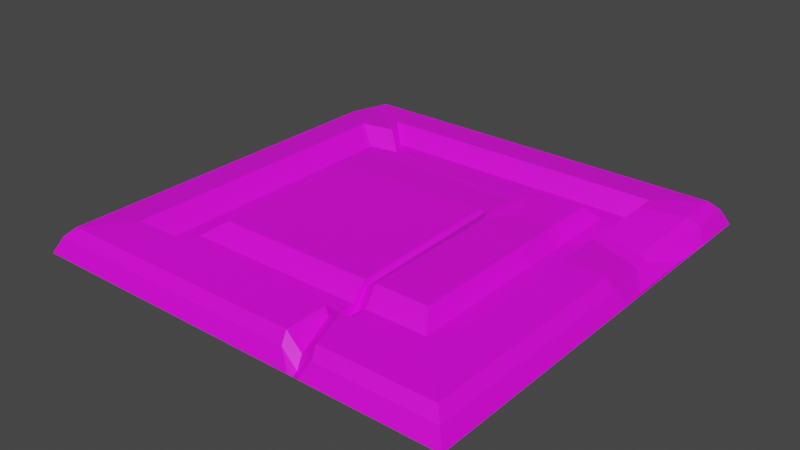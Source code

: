# Source: animatefloor.blend  (saved by Blender 2.82.7; exported with 4.5.12 LTS)
import bpy
from mathutils import Matrix  # noqa: F401  (used for matrix-valued properties, if any)

bpy.ops.wm.read_factory_settings(use_empty=True)
scene = bpy.context.scene
scene.name = 'Scene'

# ---- collections
col_collection = bpy.data.collections.new('Collection'); scene.collection.children.link(col_collection)

# ---- images (referenced by path relative to the original .blend; pixels are not part of the script)
import os
ASSET_DIR = os.environ.get("B2B_ASSET_DIR", "")  # directory of the original .blend (textures are referenced by path, not embedded)
HERE = os.path.dirname(os.path.abspath(__file__))  # packed textures are extracted next to this script under _unpacked/

def load_image(name, relpath, width, height, colorspace="sRGB"):
    """Load a texture the original file referenced (path relative to the .blend, or extracted next to this script)."""
    p = next((c for c in (os.path.join(HERE, relpath), os.path.join(ASSET_DIR, relpath)) if relpath and os.path.exists(c)), "")
    if p:
        img = bpy.data.images.load(p, check_existing=True)
        img.name = name
    else:  # same state as the original file: an image datablock whose file is absent (Cycles renders it pink)
        img = bpy.data.images.new(name, width, height)
        img.source = "FILE"
        img.filepath = "//" + (relpath or name)
    img.colorspace_settings.name = colorspace
    return img
img_texcture_png = load_image('texcture.png', 'texcture.png', 1024, 1024, 'sRGB')

# ---- materials (node trees are filled in below, after node groups)
mat_material_001 = bpy.data.materials.new('Material.001')
mat_material_001.use_transparent_shadow = False

# ---- material node trees
mat_material_001.use_nodes = True; mat_material_001.node_tree.nodes.clear()
_N = mat_material_001.node_tree.nodes; _L = mat_material_001.node_tree.links
n0 = _N.new('ShaderNodeOutputMaterial'); n0.name = 'Material Output'; n0.location = (300, 300)
n1 = _N.new('ShaderNodeBsdfPrincipled'); n1.name = 'Principled BSDF'; n1.location = (10, 300)
n1.distribution = 'GGX'
n1.subsurface_method = 'BURLEY'
n1.inputs[3].default_value = 1.45
n1.inputs[27].default_value = (0.0, 0.0, 0.0, 1.0)
n1.inputs[28].default_value = 1.0
n2 = _N.new('ShaderNodeTexImage'); n2.name = 'Image Texture'; n2.location = (-280, 275)
n2.image = img_texcture_png
_L.new(n1.outputs[0], n0.inputs[0])
_L.new(n2.outputs[0], n1.inputs[0])
n0.is_active_output = True

# ---- world
world_world = bpy.data.worlds.new('World'); scene.world = world_world
world_world.use_nodes = True; world_world.node_tree.nodes.clear()
_N = world_world.node_tree.nodes; _L = world_world.node_tree.links
n0 = _N.new('ShaderNodeOutputWorld'); n0.name = 'World Output'; n0.location = (300, 300)
n1 = _N.new('ShaderNodeBackground'); n1.name = 'Background'; n1.location = (10, 300)
n1.inputs[0].default_value = (0.05088, 0.05088, 0.05088, 1.0)
_L.new(n1.outputs[0], n0.inputs[0])
n0.is_active_output = True
world_world.color = (0.05088, 0.05088, 0.05088)
world_world.use_sun_shadow = False
world_world.sun_shadow_jitter_overblur = 0.0

# ---- meshes
me_floor_tle_cube_001 = bpy.data.meshes.new('floor_tle_Cube.001')
me_floor_tle_cube_001.from_pydata([(0.111, 0.05625, -0.7243), (0.2913, 0.03903, -0.9046), (0.2913, 0.03903, 0.9431), (-0.2253, 0.03903, 0.9431), (-0.2105, -0.00239, 0.9842), (0.3324, -0.00239, 0.9842), (0.3324, -0.002389, -0.9457), (0.3707, -0.06999, -0.735), (0.3675, -0.07384, -0.9808), (0.3324, -0.002389, -0.749), (-0.246, -0.07384, 1.019), (0.3675, -0.07384, 1.019), (0.111, 0.05646, -0.6343), (0.09703, 0.04207, -0.36), (0.2564, -0.01505, -0.3966), (0.2913, 0.03903, -0.7163), (0.3688, -0.0729, -0.1073), (0.3324, -0.002389, -0.07026), (-0.281, -0.07235, 0.9842), (-0.2682, -0.07384, 1.019), (-0.2781, 0.05663, 0.7628), (-0.3387, 0.01941, 0.7627), (-0.296, -0.03093, 0.9431), (0.111, 0.0563, 0.7628), (0.04941, -0.01631, -0.6481), (0.04941, -0.01612, -0.5678), (0.03693, -0.02896, -0.3232), (0.2892, -0.0482, -0.4115), (0.3542, -0.07993, -0.5658), (0.111, 0.05693, -0.05551), (0.09702, 0.04259, -0.2854), (0.03692, -0.02849, -0.2567), (0.04938, -0.0157, -0.05177), (0.04941, -0.01627, 0.6778), (0.2564, -0.01505, -0.3157), (-0.2975, -0.01597, 0.6778), (0.3524, -0.08026, -0.2394), (-0.3516, -0.04916, 0.6777), (0.2892, -0.0482, -0.327), (0.2913, 0.03903, -0.06646), (-0.02358, -0.01636, 0.6048), (-0.02365, -0.01507, -0.0507), (-0.07683, 0.05119, -0.04633), (-0.07677, 0.05006, 0.5276), (-0.3568, -0.04871, 0.6045), (-0.304, -0.01561, 0.6048), (-0.3223, 0.05072, 0.5276), (-0.3685, 0.02173, 0.5273), (-0.02358, -0.01597, -0.5695), (-0.02357, -0.01632, -0.5751), (-0.07676, 0.05009, -0.5054), (-0.07677, 0.0504, -0.5005), (-0.03606, -0.02884, -0.3248), (-0.08769, 0.03913, -0.2863), (-0.03609, -0.02782, -0.2557), (-0.08772, 0.04003, -0.2258), (-0.3604, 0.0497, -0.2108), (-0.3139, 0.04999, -0.4545), (-0.3604, 0.04988, -0.3781), (-0.3287, 0.04975, -0.16), (-0.2592, 0.0387, -0.3013), (-0.2605, 0.03868, -0.2747)], [], [(2, 3, 4, 5), (7, 8, 6, 9), (10, 11, 5, 4), (12, 13, 14, 15), (11, 16, 17, 5), (10, 4, 18, 19), (20, 21, 22, 3), (23, 20, 3, 2), (12, 0, 24, 25), (22, 18, 4, 3), (13, 12, 25, 26), (7, 9, 27, 28), (29, 30, 31, 32), (23, 29, 32, 33), (1, 15, 9, 6), (13, 30, 34, 14), (20, 23, 33, 35), (30, 13, 26, 31), (16, 7, 28, 36), (14, 34, 38, 27), (36, 28, 27, 38), (30, 29, 39, 34), (9, 15, 14, 27), (23, 2, 39, 29), (0, 12, 15, 1), (21, 20, 35, 37), (39, 17, 38, 34), (17, 16, 36, 38), (40, 41, 42, 43), (44, 45, 46, 47), (48, 49, 50, 51), (52, 48, 51, 53), (41, 54, 55, 42), (45, 40, 43, 46), (54, 52, 53, 55), (40, 33, 32, 41), (45, 44, 37, 35), (40, 45, 35, 33), (48, 52, 26, 25), (49, 48, 25, 24), (52, 54, 31, 26), (54, 41, 32, 31), (2, 5, 17, 39), (46, 59, 56, 47), (43, 42, 59, 46), (59, 57, 58, 56), (51, 57, 60, 53), (61, 55, 53, 60), (57, 59, 61, 60), (59, 42, 55, 61)])
me_floor_tle_cube_001.polygons.foreach_set('use_smooth', [True] * 50)
_k = set([(0, 1), (0, 12), (0, 24), (1, 6), (1, 15), (2, 3), (2, 5), (2, 23), (2, 39), (3, 4), (3, 20), (3, 22), (4, 5), (4, 10), (4, 18), (5, 11), (5, 17), (6, 8), (6, 9), (7, 9), (7, 28), (9, 15), (9, 27), (12, 13), (12, 15), (13, 14), (13, 30), (14, 15), (14, 27), (14, 34), (16, 17), (16, 36), (17, 38), (17, 39), (18, 19), (18, 22), (20, 21), (20, 23), (20, 35), (21, 22), (21, 37), (23, 29), (23, 33), (24, 25), (25, 26), (25, 48), (26, 31), (26, 52), (27, 28), (27, 38), (28, 36), (29, 30), (29, 39), (30, 34), (31, 32), (31, 54), (32, 33), (32, 41), (33, 35), (34, 38), (34, 39), (35, 37), (35, 45), (36, 38), (37, 44), (40, 41), (40, 43), (40, 45), (41, 42), (41, 54), (42, 43), (42, 55), (42, 59), (43, 46), (44, 45), (44, 47), (45, 46), (46, 47), (46, 59), (47, 56), (48, 49), (48, 51), (48, 52), (49, 50), (50, 51), (51, 53), (51, 57), (52, 53), (52, 54), (53, 55), (53, 60), (54, 55), (55, 61), (56, 58), (56, 59), (57, 59), (57, 60), (59, 61), (60, 61)])
me_floor_tle_cube_001.attributes.new('sharp_edge', 'BOOLEAN', 'EDGE').data.foreach_set('value', [ (min(e.vertices), max(e.vertices)) in _k for e in me_floor_tle_cube_001.edges])
_uv = me_floor_tle_cube_001.uv_layers.new(name='UVMap')
_uv.uv.foreach_set('vector', [0.8942, 0.158, 0.8177, 0.152, 0.8195, 0.1427, 0.9022, 0.15, 0.9299, 0.4235, 0.9235, 0.4665, 0.9126, 0.4557, 0.9161, 0.4256, 0.8112, 0.1288, 0.9138, 0.1381, 0.9022, 0.15, 0.8195, 0.1427, 0.8781, 0.405, 0.8781, 0.3599, 0.9068, 0.3663, 0.9067, 0.4202, 0.9138, 0.1381, 0.9299, 0.3173, 0.9167, 0.3104, 0.9022, 0.15, 0.8112, 0.1288, 0.8195, 0.1427, 0.8044, 0.135, 0.8066, 0.1286, 0.8069, 0.1791, 0.7945, 0.1799, 0.8019, 0.1454, 0.8177, 0.152, 0.8682, 0.1844, 0.8069, 0.1791, 0.8177, 0.152, 0.8942, 0.158, 0.8781, 0.405, 0.8766, 0.4204, 0.8631, 0.4056, 0.8636, 0.3933, 0.8019, 0.1454, 0.8044, 0.135, 0.8195, 0.1427, 0.8177, 0.152, 0.8781, 0.3599, 0.8781, 0.405, 0.8636, 0.3933, 0.863, 0.3538, 0.9299, 0.4235, 0.9161, 0.4256, 0.9148, 0.3687, 0.9268, 0.3941, 0.8788, 0.3099, 0.8782, 0.3475, 0.8629, 0.3432, 0.8634, 0.3103, 0.8682, 0.1844, 0.8788, 0.3099, 0.8634, 0.3103, 0.8552, 0.2005, 0.9049, 0.4479, 0.9067, 0.4202, 0.9161, 0.4256, 0.9126, 0.4557, 0.8781, 0.3599, 0.8782, 0.3475, 0.907, 0.3524, 0.9068, 0.3663, 0.8069, 0.1791, 0.8682, 0.1844, 0.8552, 0.2005, 0.8025, 0.1973, 0.8782, 0.3475, 0.8781, 0.3599, 0.863, 0.3538, 0.8629, 0.3432, 0.9299, 0.3173, 0.9299, 0.4235, 0.9268, 0.3941, 0.9268, 0.3399, 0.9068, 0.3663, 0.907, 0.3524, 0.9148, 0.3545, 0.9148, 0.3687, 0.9268, 0.3399, 0.9268, 0.3941, 0.9148, 0.3687, 0.9148, 0.3545, 0.8782, 0.3475, 0.8788, 0.3099, 0.9072, 0.3099, 0.907, 0.3524, 0.9161, 0.4256, 0.9067, 0.4202, 0.9068, 0.3663, 0.9148, 0.3687, 0.8682, 0.1844, 0.8942, 0.158, 0.9072, 0.3099, 0.8788, 0.3099, 0.8766, 0.4204, 0.8781, 0.405, 0.9067, 0.4202, 0.9049, 0.4479, 0.7945, 0.1799, 0.8069, 0.1791, 0.8025, 0.1973, 0.7947, 0.1987, 0.9072, 0.3099, 0.9167, 0.3104, 0.9148, 0.3545, 0.907, 0.3524, 0.9167, 0.3104, 0.9299, 0.3173, 0.9268, 0.3399, 0.9148, 0.3545, 0.8451, 0.2108, 0.8522, 0.3107, 0.8385, 0.31, 0.8341, 0.2246, 0.7936, 0.2064, 0.8017, 0.2081, 0.7988, 0.2239, 0.7901, 0.2222, 0.8514, 0.3934, 0.8514, 0.3943, 0.8388, 0.3818, 0.8388, 0.381, 0.8516, 0.3541, 0.8514, 0.3934, 0.8388, 0.381, 0.838, 0.3483, 0.8522, 0.3107, 0.8514, 0.3434, 0.8379, 0.3385, 0.8385, 0.31, 0.8017, 0.2081, 0.8451, 0.2108, 0.8341, 0.2246, 0.7988, 0.2239, 0.8514, 0.3434, 0.8516, 0.3541, 0.838, 0.3483, 0.8379, 0.3385, 0.8451, 0.2108, 0.8552, 0.2005, 0.8634, 0.3103, 0.8522, 0.3107, 0.8017, 0.2081, 0.7936, 0.2064, 0.7947, 0.1987, 0.8025, 0.1973, 0.8451, 0.2108, 0.8017, 0.2081, 0.8025, 0.1973, 0.8552, 0.2005, 0.8514, 0.3934, 0.8516, 0.3541, 0.863, 0.3538, 0.8636, 0.3933, 0.8514, 0.3943, 0.8514, 0.3934, 0.8636, 0.3933, 0.8631, 0.4056, 0.8516, 0.3541, 0.8514, 0.3434, 0.8629, 0.3432, 0.863, 0.3538, 0.8514, 0.3434, 0.8522, 0.3107, 0.8634, 0.3103, 0.8629, 0.3432, 0.8942, 0.158, 0.9022, 0.15, 0.9167, 0.3104, 0.9072, 0.3099, 0.7988, 0.2239, 0.7987, 0.3292, 0.7943, 0.3368, 0.7901, 0.2222, 0.8341, 0.2246, 0.8385, 0.31, 0.7987, 0.3292, 0.7988, 0.2239, 0.7987, 0.3292, 0.8028, 0.3754, 0.7951, 0.3636, 0.7943, 0.3368, 0.8388, 0.381, 0.8028, 0.3754, 0.8106, 0.3512, 0.838, 0.3483, 0.8103, 0.347, 0.8379, 0.3385, 0.838, 0.3483, 0.8106, 0.3512, 0.8028, 0.3754, 0.7987, 0.3292, 0.8103, 0.347, 0.8106, 0.3512, 0.7987, 0.3292, 0.8385, 0.31, 0.8379, 0.3385, 0.8103, 0.347])
me_floor_tle_cube_001.materials.append(mat_material_001)
me_floor_tle_cube_001.use_remesh_fix_poles = True
me_floor_tle_cube_001.use_remesh_preserve_attributes = False
me_floor_tle_cube_001.use_mirror_vertex_groups = False
me_floor_tle_cube_001.update()
me_floor_tle_cube_001.normals_split_custom_set([tuple(v) for v in zip(*[iter([0.0, 0.7039, 0.7103, 0.0, 0.7039, 0.7103, 0.0, 0.7039, 0.7103, 0.0, 0.7039, 0.7103, 0.8838, 0.4677, -0.01046, 0.8838, 0.4677, -0.01046, 0.8838, 0.4677, -0.01046, 0.8838, 0.4677, -0.01046, 0.0, 0.4406, 0.8977, 0.0, 0.4406, 0.8977, 0.0, 0.4406, 0.8977, 0.0, 0.4406, 0.8977, 0.2561, 0.9577, 0.1315, 0.2561, 0.9577, 0.1315, 0.2561, 0.9577, 0.1315, 0.2561, 0.9577, 0.1315, 0.8931, 0.4498, 0.0007571, 0.8931, 0.4498, 0.0007571, 0.8931, 0.4498, 0.0007571, 0.8931, 0.4498, 0.0007571, -0.5086, 0.6741, 0.5356, -0.5086, 0.6741, 0.5356, -0.5086, 0.6741, 0.5356, -0.5086, 0.6741, 0.5356, -0.6036, 0.7391, 0.2991, -0.6036, 0.7391, 0.2991, -0.6036, 0.7391, 0.2991, -0.6036, 0.7391, 0.2991, 0.000366, 0.9954, 0.09598, 0.000366, 0.9954, 0.09598, 0.000366, 0.9954, 0.09598, 0.000366, 0.9954, 0.09598, -0.7644, 0.6447, -0.004598, -0.7631, 0.6463, -0.001546, -0.7631, 0.6463, -0.001546, -0.7634, 0.646, -0.00216, -0.5047, 0.5093, 0.6971, -0.5047, 0.5093, 0.6971, -0.5047, 0.5093, 0.6971, -0.5047, 0.5093, 0.6971, -0.7646, 0.6444, -0.004988, -0.7644, 0.6447, -0.004598, -0.7634, 0.646, -0.00216, -0.7646, 0.6445, -0.004843, 0.7879, 0.5951, 0.1583, 0.7879, 0.5951, 0.1583, 0.7879, 0.5951, 0.1583, 0.7879, 0.5951, 0.1583, -0.7625, 0.647, 0.003254, -0.7627, 0.6467, 0.005263, -0.7645, 0.6446, -0.003769, -0.7625, 0.647, 0.003267, -0.7626, 0.6469, 0.0005298, -0.7625, 0.647, 0.003254, -0.7625, 0.647, 0.003267, -0.7626, 0.6469, 0.0005298, 0.7103, 0.7039, 1.089e-07, 0.7103, 0.7039, 1.089e-07, 0.7103, 0.7039, 1.089e-07, 0.7103, 0.7039, 1.089e-07, 0.3382, 0.9411, -0.003155, 0.3382, 0.9411, -0.003155, 0.3382, 0.9411, -0.003155, 0.3382, 0.9411, -0.003155, 0.0006509, 0.7603, -0.6496, 0.0006509, 0.7603, -0.6496, 0.0006509, 0.7603, -0.6496, 0.0006509, 0.7603, -0.6496, -0.7627, 0.6467, 0.005263, -0.7646, 0.6444, -0.004988, -0.7646, 0.6445, -0.004843, -0.7645, 0.6446, -0.003769, -0.4642, 0.8858, 0.001257, -0.4642, 0.8858, 0.001257, -0.4642, 0.8858, 0.001257, -0.4642, 0.8858, 0.001257, 0.7103, 0.7039, 1.508e-07, 0.7103, 0.7039, 1.508e-07, 0.7103, 0.7039, 1.508e-07, 0.7103, 0.7039, 1.508e-07, 0.4469, 0.8946, 0.002635, 0.4469, 0.8946, 0.002635, 0.4469, 0.8946, 0.002635, 0.4469, 0.8946, 0.002635, 0.196, 0.9678, -0.1582, 0.196, 0.9678, -0.1582, 0.196, 0.9678, -0.1582, 0.196, 0.9678, -0.1582, 0.7546, 0.6295, 0.1854, 0.7546, 0.6295, 0.1854, 0.7546, 0.6295, 0.1854, 0.7546, 0.6295, 0.1854, 0.09687, 0.9953, 0.0003452, 0.09687, 0.9953, 0.0003452, 0.09687, 0.9953, 0.0003452, 0.09687, 0.9953, 0.0003452, 0.09507, 0.9955, -0.0007649, 0.09507, 0.9955, -0.0007649, 0.09507, 0.9955, -0.0007649, 0.09507, 0.9955, -0.0007649, -0.4464, 0.7282, -0.52, -0.4464, 0.7282, -0.52, -0.4464, 0.7282, -0.52, -0.4464, 0.7282, -0.52, 0.6641, 0.7074, -0.2422, 0.6641, 0.7074, -0.2422, 0.6641, 0.7074, -0.2422, 0.6641, 0.7074, -0.2422, 0.7504, 0.6297, -0.2011, 0.7504, 0.6297, -0.2011, 0.7504, 0.6297, -0.2011, 0.7504, 0.6297, -0.2011, 0.7799, 0.6259, 0.001142, 0.7799, 0.6259, 0.001142, 0.7799, 0.6259, 0.001142, 0.7799, 0.6259, 0.001142, -0.4068, 0.6433, 0.6487, -0.4068, 0.6433, 0.6487, -0.4068, 0.6433, 0.6487, -0.4068, 0.6433, 0.6487, 0.7586, 0.6503, -0.04068, 0.7586, 0.6503, -0.04068, 0.7586, 0.6503, -0.04068, 0.7586, 0.6503, -0.04068, 0.8134, 0.5772, 0.07189, 0.8134, 0.5772, 0.07189, 0.8134, 0.5772, 0.07189, 0.8134, 0.5772, 0.07189, 0.7742, 0.6271, -0.08599, 0.7742, 0.6271, -0.08599, 0.7742, 0.6271, -0.08599, 0.7742, 0.6271, -0.08599, 0.001975, 0.7589, 0.6512, 0.001975, 0.7589, 0.6512, 0.001975, 0.7589, 0.6512, 0.001975, 0.7589, 0.6512, 0.7939, 0.608, -0.008647, 0.7939, 0.608, -0.008647, 0.7939, 0.608, -0.008647, 0.7939, 0.608, -0.008647, 0.002394, 1.0, 0.001185, 0.002394, 1.0, 0.001185, 0.003122, 1.0, 0.001339, 0.003122, 1.0, 0.001339, -0.5268, 0.8487, 0.04703, -0.5268, 0.8487, 0.04703, -0.5268, 0.8487, 0.04703, -0.5268, 0.8487, 0.04703, 0.002394, 1.0, 0.001185, 0.001666, 1.0, 0.001032, 0.001666, 1.0, 0.001032, 0.002394, 1.0, 0.001185, 0.0006846, 0.9986, 0.05251, 0.0006846, 0.9986, 0.05251, 0.0006846, 0.9986, 0.05251, 0.0006846, 0.9986, 0.05251, -0.002105, 1.0, -0.006382, -0.002105, 1.0, -0.006382, -0.002105, 1.0, -0.006382, -0.002105, 1.0, -0.006382, 0.005424, 0.9999, -0.01101, 0.005424, 0.9999, -0.01101, 0.005424, 0.9999, -0.01101, 0.005424, 0.9999, -0.01101, 0.008017, 0.998, -0.06264, 0.008017, 0.998, -0.06264, 0.008017, 0.998, -0.06264, 0.008017, 0.998, -0.06264, 0.7103, 0.7039, 2.157e-07, 0.7103, 0.7039, 2.157e-07, 0.7103, 0.7039, 2.157e-07, 0.7103, 0.7039, 2.157e-07, -0.3586, 0.9333, 0.01725, -0.3586, 0.9333, 0.01725, -0.3586, 0.9333, 0.01725, -0.3586, 0.9333, 0.01725, -0.001613, 1.0, 0.0001329, -0.001613, 1.0, 0.0001329, -0.001613, 1.0, 0.0001329, -0.001613, 1.0, 0.0001329, -0.001715, 1.0, 0.0008507, -0.002566, 1.0, 0.003396, -0.001219, 1.0, 0.001142, -0.001715, 1.0, 0.0008507, 0.002583, 0.9981, 0.06098, 0.002583, 0.9981, 0.06098, 0.002583, 0.9981, 0.06098, 0.002583, 0.9981, 0.06098, -0.00328, 0.9999, -0.0101, -0.00328, 0.9999, -0.0101, -0.00328, 0.9999, -0.0101, -0.00328, 0.9999, -0.0101, 0.176, 0.9843, 0.00962, 0.176, 0.9843, 0.00962, 0.176, 0.9843, 0.00962, 0.176, 0.9843, 0.00962, 0.02076, 0.9972, -0.07132, 0.02076, 0.9972, -0.07132, 0.02076, 0.9972, -0.07132, 0.02076, 0.9972, -0.07132])] * 3)])
me_floor_tle_cube_006 = bpy.data.meshes.new('floor_tle_Cube.006')
me_floor_tle_cube_006.from_pydata([(-0.5851, -0.07591, -0.9487), (-0.5851, -0.07591, -0.9019), (-0.5501, -0.004466, -0.8537), (-0.5553, -0.03148, -0.9189), (0.6808, 0.03696, 0.9751), (-0.509, 0.03696, 0.9751), (-0.5501, -0.004466, 1.016), (0.6959, -0.004466, 1.016), (-0.1561, -0.01836, 0.6368), (-0.06237, 0.04805, 0.5596), (-0.07988, 0.05491, -0.1542), (-0.1736, -0.0115, -0.1905), (-0.5851, -0.07591, 1.051), (0.7541, -0.07591, 1.051), (-0.4901, -0.004466, -0.9137), (0.6952, 0.05423, 0.7948), (-0.3287, 0.05422, 0.7948), (0.7664, -0.07443, 1.016), (0.7792, -0.07591, 1.051), (0.7087, 0.01733, 0.7947), (0.7514, -0.03301, 0.9751), (-0.3287, 0.05418, -0.3102), (-0.509, 0.03519, -0.3138), (-0.5501, -0.004466, -0.3084), (-0.5851, -0.07591, -0.296), (-0.3281, 0.0565, -0.5648), (-0.3287, 0.05388, -0.5413), (-0.2291, -0.01865, -0.4814), (-0.2285, -0.01632, -0.5024), (-0.1777, 0.05303, -0.6001), (-0.4914, 0.01986, -0.855), (-0.509, 0.03443, -0.6961), (-0.509, 0.03472, -0.5506), (-0.5325, -0.02157, -0.8961), (-0.2291, -0.01838, -0.2754), (0.6838, -0.01834, 0.7098), (-0.2291, -0.01835, 0.7098), (-0.09446, -0.01941, -0.5338), (-0.5501, -0.004466, -0.5543), (0.6958, -0.05124, 0.7098), (-0.5851, -0.07591, -0.5576), (0.6906, -0.05079, 0.6365), (0.6789, 0.01966, 0.5594), (-0.1465, -0.009491, -0.4377), (-0.1595, -0.002243, -0.3856), (-0.1013, 0.03747, -0.3429), (-0.07993, 0.0357, -0.3924), (0.6851, -0.01832, 0.6368), (0.6741, 0.04808, 0.5596), (0.01113, -0.01886, -0.484), (0.07666, 0.0401, -0.4203), (0.687, 0.04763, -0.1788), (0.6534, 0.04769, -0.1788), (0.687, 0.0478, -0.3461), (0.6374, 0.04033, -0.3446)], [], [(0, 1, 2, 3), (4, 5, 6, 7), (8, 9, 10, 11), (12, 13, 7, 6), (15, 16, 5, 4), (18, 17, 7, 13), (19, 15, 4, 20), (4, 7, 17, 20), (16, 21, 22, 5), (12, 6, 23, 24), (25, 26, 27, 28), (25, 29, 30, 31), (26, 25, 31, 32), (30, 33, 2, 31), (33, 14, 3, 2), (26, 21, 34, 27), (5, 22, 23, 6), (16, 15, 35, 36), (29, 25, 28, 37), (23, 22, 32, 38), (21, 26, 32, 22), (15, 19, 39, 35), (16, 36, 34, 21), (38, 40, 24, 23), (38, 32, 31, 2), (2, 1, 40, 38), (43, 44, 45, 46), (44, 11, 10, 45), (8, 47, 48, 9), (49, 43, 46, 50), (47, 41, 42, 48), (41, 47, 35, 39), (47, 8, 36, 35), (8, 11, 34, 36), (43, 49, 37, 28), (44, 43, 28, 27), (42, 51, 52, 48), (11, 44, 27, 34), (10, 52, 54, 45), (48, 52, 10, 9), (51, 53, 54, 52), (45, 54, 50, 46)])
me_floor_tle_cube_006.polygons.foreach_set('use_smooth', [True] * 42)
_k = set([(0, 3), (1, 2), (2, 3), (2, 31), (2, 33), (2, 38), (3, 14), (4, 5), (4, 7), (4, 15), (4, 20), (5, 6), (5, 16), (5, 22), (6, 7), (6, 12), (6, 23), (7, 13), (7, 17), (8, 9), (8, 11), (8, 36), (8, 47), (9, 10), (9, 48), (10, 11), (10, 45), (10, 52), (11, 34), (11, 44), (14, 33), (15, 16), (15, 19), (15, 35), (16, 21), (16, 36), (17, 18), (17, 20), (19, 20), (19, 39), (21, 26), (22, 32), (23, 38), (25, 26), (25, 28), (25, 29), (25, 31), (26, 27), (26, 32), (27, 28), (27, 34), (27, 44), (28, 37), (28, 43), (29, 30), (29, 37), (30, 31), (30, 33), (31, 32), (34, 36), (35, 36), (35, 39), (35, 47), (37, 49), (39, 41), (41, 42), (41, 47), (42, 48), (42, 51), (43, 44), (43, 46), (43, 49), (44, 45), (45, 46), (45, 54), (46, 50), (47, 48), (48, 52), (49, 50), (51, 52), (51, 53), (52, 54), (53, 54)])
me_floor_tle_cube_006.attributes.new('sharp_edge', 'BOOLEAN', 'EDGE').data.foreach_set('value', [ (min(e.vertices), max(e.vertices)) in _k for e in me_floor_tle_cube_006.edges])
_uv = me_floor_tle_cube_006.uv_layers.new(name='UVMap')
_uv.uv.foreach_set('vector', [0.5816, 0.4765, 0.5789, 0.4676, 0.5911, 0.4557, 0.5896, 0.468, 0.7866, 0.1509, 0.609, 0.1595, 0.6007, 0.151, 0.7892, 0.142, 0.6628, 0.2135, 0.6787, 0.227, 0.6726, 0.3336, 0.6544, 0.339, 0.5893, 0.139, 0.8013, 0.129, 0.7892, 0.142, 0.6007, 0.151, 0.788, 0.1784, 0.6347, 0.1864, 0.609, 0.1595, 0.7866, 0.1509, 0.8066, 0.1286, 0.8044, 0.135, 0.7892, 0.142, 0.8013, 0.129, 0.7945, 0.1799, 0.788, 0.1784, 0.7866, 0.1509, 0.8019, 0.1454, 0.7866, 0.1509, 0.7892, 0.142, 0.8044, 0.135, 0.8019, 0.1454, 0.6347, 0.1864, 0.6241, 0.3591, 0.5937, 0.3606, 0.609, 0.1595, 0.5893, 0.139, 0.6007, 0.151, 0.5839, 0.3595, 0.5701, 0.3569, 0.6271, 0.4024, 0.6268, 0.3984, 0.6458, 0.3866, 0.6459, 0.3899, 0.6271, 0.4024, 0.651, 0.4083, 0.6021, 0.4547, 0.5977, 0.4273, 0.6268, 0.3984, 0.6271, 0.4024, 0.5977, 0.4273, 0.5952, 0.402, 0.6021, 0.4547, 0.5938, 0.4637, 0.5911, 0.4557, 0.5977, 0.4273, 0.5938, 0.4637, 0.602, 0.466, 0.5896, 0.468, 0.5911, 0.4557, 0.6268, 0.3984, 0.6241, 0.3591, 0.645, 0.3528, 0.6458, 0.3866, 0.609, 0.1595, 0.5937, 0.3606, 0.5839, 0.3595, 0.6007, 0.151, 0.6347, 0.1864, 0.788, 0.1784, 0.7899, 0.1972, 0.6527, 0.2036, 0.651, 0.4083, 0.6271, 0.4024, 0.6459, 0.3899, 0.6675, 0.397, 0.5839, 0.3595, 0.5937, 0.3606, 0.5952, 0.402, 0.585, 0.4033, 0.6241, 0.3591, 0.6268, 0.3984, 0.5952, 0.402, 0.5937, 0.3606, 0.788, 0.1784, 0.7945, 0.1799, 0.7947, 0.1987, 0.7899, 0.1972, 0.6347, 0.1864, 0.6527, 0.2036, 0.645, 0.3528, 0.6241, 0.3591, 0.585, 0.4033, 0.5705, 0.405, 0.5701, 0.3569, 0.5839, 0.3595, 0.585, 0.4033, 0.5952, 0.402, 0.5977, 0.4273, 0.5911, 0.4557, 0.5911, 0.4557, 0.5789, 0.4676, 0.5705, 0.405, 0.585, 0.4033, 0.6592, 0.3798, 0.6572, 0.3709, 0.6683, 0.3632, 0.6715, 0.3708, 0.6572, 0.3709, 0.6544, 0.339, 0.6726, 0.3336, 0.6683, 0.3632, 0.6628, 0.2135, 0.7899, 0.2075, 0.786, 0.2236, 0.6787, 0.227, 0.6839, 0.3871, 0.6592, 0.3798, 0.6715, 0.3708, 0.696, 0.3758, 0.7899, 0.2075, 0.7936, 0.2064, 0.7901, 0.2222, 0.786, 0.2236, 0.7936, 0.2064, 0.7899, 0.2075, 0.7899, 0.1972, 0.7947, 0.1987, 0.7899, 0.2075, 0.6628, 0.2135, 0.6527, 0.2036, 0.7899, 0.1972, 0.6628, 0.2135, 0.6544, 0.339, 0.645, 0.3528, 0.6527, 0.2036, 0.6592, 0.3798, 0.6839, 0.3871, 0.6675, 0.397, 0.6459, 0.3899, 0.6572, 0.3709, 0.6592, 0.3798, 0.6459, 0.3899, 0.6458, 0.3866, 0.7901, 0.2222, 0.7943, 0.3368, 0.7887, 0.3371, 0.786, 0.2236, 0.6544, 0.339, 0.6572, 0.3709, 0.6458, 0.3866, 0.645, 0.3528, 0.6726, 0.3336, 0.7887, 0.3371, 0.7871, 0.3636, 0.6683, 0.3632, 0.786, 0.2236, 0.7887, 0.3371, 0.6726, 0.3336, 0.6787, 0.227, 0.7943, 0.3368, 0.7951, 0.3636, 0.7871, 0.3636, 0.7887, 0.3371, 0.6683, 0.3632, 0.7871, 0.3636, 0.696, 0.3758, 0.6715, 0.3708])
me_floor_tle_cube_006.materials.append(mat_material_001)
me_floor_tle_cube_006.use_remesh_fix_poles = True
me_floor_tle_cube_006.use_remesh_preserve_attributes = False
me_floor_tle_cube_006.use_mirror_vertex_groups = False
me_floor_tle_cube_006.update()
me_floor_tle_cube_006.normals_split_custom_set([tuple(v) for v in zip(*[iter([-0.8425, 0.5314, -0.08864, -0.8425, 0.5314, -0.08864, -0.8425, 0.5314, -0.08864, -0.8425, 0.5314, -0.08864, 0.0, 0.7039, 0.7103, 0.0, 0.7039, 0.7103, 0.0, 0.7039, 0.7103, 0.0, 0.7039, 0.7103, -0.5752, 0.8178, 0.02034, -0.5752, 0.8178, 0.02034, -0.5752, 0.8178, 0.02034, -0.5752, 0.8178, 0.02034, 0.0, 0.4406, 0.8977, 0.0, 0.4406, 0.8977, 0.0, 0.4406, 0.8977, 0.0, 0.4406, 0.8977, -5.416e-06, 0.9954, 0.09533, -5.416e-06, 0.9954, 0.09533, -5.416e-06, 0.9954, 0.09533, -5.416e-06, 0.9954, 0.09533, 0.574, 0.7845, 0.2347, 0.574, 0.7845, 0.2347, 0.574, 0.7845, 0.2347, 0.574, 0.7845, 0.2347, 0.7847, 0.6175, 0.05411, 0.7847, 0.6175, 0.05411, 0.7847, 0.6175, 0.05411, 0.7847, 0.6175, 0.05411, 0.6397, 0.6454, 0.4174, 0.6397, 0.6454, 0.4174, 0.6397, 0.6454, 0.4174, 0.6397, 0.6454, 0.4174, -0.1004, 0.9949, -0.000749, -0.1027, 0.9947, -0.001188, -0.1028, 0.9947, -0.001199, -0.1004, 0.9949, -0.000749, -0.8977, 0.4406, 1.172e-07, -0.8977, 0.4406, 1.172e-07, -0.8977, 0.4406, 1.383e-07, -0.8977, 0.4406, 1.345e-07, 0.5429, 0.8331, 0.1056, 0.5429, 0.8331, 0.1056, 0.5429, 0.8331, 0.1056, 0.5429, 0.8331, 0.1056, -0.02321, 0.9934, -0.1124, -0.02321, 0.9934, -0.1124, -0.02321, 0.9934, -0.1124, -0.02321, 0.9934, -0.1124, -0.1185, 0.9929, 0.01326, -0.1185, 0.9929, 0.01326, -0.1185, 0.9929, 0.01326, -0.1185, 0.9929, 0.01326, -0.3785, 0.9019, -0.2081, -0.3785, 0.9019, -0.2081, -0.3785, 0.9019, -0.2081, -0.3785, 0.9019, -0.2081, -0.2076, 0.9559, -0.2076, -0.2076, 0.9559, -0.2076, -0.2076, 0.9559, -0.2076, -0.2076, 0.9559, -0.2076, 0.5889, 0.8082, -0.001057, 0.5888, 0.8083, -0.0006324, 0.5888, 0.8083, -0.0004523, 0.5889, 0.8082, -0.001057, -0.7028, 0.7114, -0.0004799, -0.7025, 0.7117, -0.0006233, -0.693, 0.721, -0.0008328, -0.7028, 0.7114, -0.0004799, -8.674e-06, 0.7605, -0.6493, -8.674e-06, 0.7605, -0.6493, -8.674e-06, 0.7605, -0.6493, -8.674e-06, 0.7605, -0.6493, 0.1646, 0.7621, 0.6262, 0.1646, 0.7621, 0.6262, 0.1646, 0.7621, 0.6262, 0.1646, 0.7621, 0.6262, -0.693, 0.721, -0.0008328, -0.7025, 0.7117, -0.0006233, -0.6907, 0.7231, -0.0005929, -0.6906, 0.7233, -0.0005831, -0.1027, 0.9947, -0.001188, -0.1051, 0.9945, -0.001638, -0.1051, 0.9945, -0.001638, -0.1028, 0.9947, -0.001199, 0.8663, 0.3166, -0.3864, 0.8663, 0.3166, -0.3864, 0.8663, 0.3166, -0.3864, 0.8663, 0.3166, -0.3864, 0.5887, 0.8084, -2.797e-05, 0.5887, 0.8084, -2.797e-05, 0.5888, 0.8083, -0.0004523, 0.5888, 0.8083, -0.0006324, -0.8977, 0.4406, 1.462e-07, -0.8977, 0.4406, 1.457e-07, -0.8977, 0.4406, 1.345e-07, -0.8977, 0.4406, 1.383e-07, -0.6906, 0.7233, -0.0005831, -0.6907, 0.7231, -0.0005929, -0.6887, 0.7251, -0.0004724, -0.6887, 0.7251, -0.0004724, -0.8977, 0.4406, 1.364e-07, -0.8977, 0.4406, 1.364e-07, -0.8977, 0.4406, 1.457e-07, -0.8977, 0.4406, 1.462e-07, -0.4351, 0.8719, -0.2245, -0.4351, 0.8719, -0.2245, -0.4351, 0.8719, -0.2245, -0.4351, 0.8719, -0.2245, -0.5705, 0.8213, -0.006569, -0.5705, 0.8213, -0.006569, -0.5705, 0.8213, -0.006569, -0.5705, 0.8213, -0.006569, -3.172e-05, 0.7583, 0.6519, -3.172e-05, 0.7583, 0.6519, -3.172e-05, 0.7583, 0.6519, -3.172e-05, 0.7583, 0.6519, -0.1287, 0.7903, -0.599, -0.1287, 0.7903, -0.599, -0.1287, 0.7903, -0.599, -0.1287, 0.7903, -0.599, 0.986, 0.1665, 0.002443, 0.986, 0.1665, 0.002443, 0.986, 0.1665, 0.002443, 0.986, 0.1665, 0.002443, 0.9657, 0.2583, -0.02532, 0.9657, 0.2583, -0.02532, 0.9657, 0.2583, -0.02532, 0.9657, 0.2583, -0.02532, -2.569e-05, 1.0, 4.915e-05, -2.569e-05, 1.0, 4.915e-05, -2.569e-05, 1.0, 4.915e-05, -2.569e-05, 1.0, 4.915e-05, -0.0538, 0.9985, 0.004276, -0.0538, 0.9985, 0.004276, -0.0538, 0.9985, 0.004276, -0.0538, 0.9985, 0.004276, 0.01769, 0.9955, -0.09315, 0.01769, 0.9955, -0.09315, 0.01769, 0.9955, -0.09315, 0.01769, 0.9955, -0.09315, -0.06836, 0.9945, -0.07946, -0.06836, 0.9945, -0.07946, -0.06836, 0.9945, -0.07946, -0.06836, 0.9945, -0.07946, 0.5956, 0.8032, 0.00989, 0.5956, 0.8032, 0.00989, 0.5956, 0.8032, 0.00989, 0.5956, 0.8032, 0.00989, -0.2037, 0.9789, 0.0148, -0.2037, 0.9789, 0.0148, -0.2037, 0.9789, 0.0148, -0.2037, 0.9789, 0.0148, 0.001704, 0.9975, -0.06995, 0.001704, 0.9975, -0.06995, 0.001704, 0.9975, -0.06995, 0.001704, 0.9975, -0.06995, 0.004963, 1.0, 0.004326, 0.004963, 1.0, 0.004326, 0.004963, 1.0, 0.004326, 0.004963, 1.0, 0.004326, -0.08888, 0.9959, -0.01722, -0.08888, 0.9959, -0.01722, -0.08888, 0.9959, -0.01722, -0.08888, 0.9959, -0.01722, -0.007563, 0.9998, 0.01663, -0.0003516, 0.9998, 0.02114, -0.00123, 0.9998, 0.01768, -0.007563, 0.9998, 0.01663])] * 3)])
me_floor_tle_cube_007 = bpy.data.meshes.new('floor_tle_Cube.007')
me_floor_tle_cube_007.from_pydata([(0.3032, 0.04915, -7.153e-06), (0.6778, 0.04916, -7.153e-06), (0.8581, 0.03194, -0.1803), (0.3415, 0.03194, -0.1803), (-1.066, -0.08093, -0.2564), (-1.036, -0.03649, -0.2266), (0.8992, -0.00948, -0.2214), (0.3563, -0.00948, -0.2214), (0.9342, -0.08093, -0.2564), (0.369, -0.08093, -0.2564), (-0.9294, 0.03194, -0.1803), (0.2002, 0.03194, -0.1803), (0.2152, -0.00948, -0.2214), (-0.9707, -0.00948, -0.2214), (0.2281, -0.08093, -0.2564), (0.2858, -0.00948, -0.2214), (0.2986, -0.08093, -0.2564), (0.2325, 0.04913, -7.153e-06), (0.2708, 0.03194, -0.1803), (0.6162, -0.02341, 0.07625), (0.2192, -0.02343, 0.07625), (0.2822, -0.02341, 0.07625), (0.1618, 0.04857, -2.05e-05), (0.1562, -0.02393, 0.07624), (-0.9895, -0.08093, -0.2564), (-0.7034, 0.04858, -1.478e-05), (-0.6153, -0.02392, 0.07625), (-0.6583, 0.04802, 0.09219), (-0.972, 0.01484, -0.1627), (-1.013, -0.02658, -0.2038), (-0.5751, -0.02442, 0.1585), (0.5432, -0.02341, 0.1492), (0.49, 0.043, 0.2189), (0.49, 0.04331, 0.2238), (0.2822, -0.02343, 0.1492), (0.2192, -0.02346, 0.1492), (0.2063, 0.04296, 0.2189), (0.2615, 0.04298, 0.2189), (0.1562, -0.02396, 0.1492), (0.1512, 0.04252, 0.2189), (-0.4819, -0.009627, 0.1642), (-0.4383, 0.0283, 0.2039), (-0.4695, -0.02387, 0.2083), (-0.404, 0.03509, 0.272), (0.2529, 0.0429, 0.2698), (0.2064, 0.04279, 0.3462), (0.1567, 0.03532, 0.3477)], [], [(0, 1, 2, 3), (3, 2, 6, 7), (8, 9, 7, 6), (10, 11, 12, 13), (14, 12, 15, 16), (16, 15, 7, 9), (17, 0, 3, 18), (3, 7, 15, 18), (18, 15, 12, 11), (0, 17, 20, 21), (17, 22, 23, 20), (22, 17, 18, 11), (14, 24, 13, 12), (22, 25, 26, 23), (1, 0, 21, 19), (10, 13, 29, 28), (25, 22, 11, 10), (27, 25, 10, 28), (25, 27, 30, 26), (13, 24, 4, 5), (34, 35, 36, 37), (35, 38, 39, 36), (38, 40, 41, 39), (31, 34, 37, 32), (40, 42, 43, 41), (38, 35, 20, 23), (35, 34, 21, 20), (34, 31, 19, 21), (42, 40, 26, 30), (40, 38, 23, 26), (44, 33, 32, 37), (44, 37, 36, 45), (45, 36, 39, 46), (43, 46, 39, 41)])
me_floor_tle_cube_007.polygons.foreach_set('use_smooth', [True] * 34)
_k = set([(0, 1), (0, 17), (1, 2), (1, 19), (2, 3), (2, 6), (3, 18), (4, 5), (5, 13), (6, 7), (6, 8), (7, 15), (10, 11), (10, 13), (10, 25), (10, 28), (11, 18), (12, 13), (12, 15), (13, 24), (13, 29), (17, 22), (19, 21), (20, 21), (20, 23), (22, 25), (23, 26), (23, 38), (25, 26), (25, 27), (26, 30), (26, 40), (27, 28), (27, 30), (28, 29), (30, 42), (31, 32), (31, 34), (32, 33), (32, 37), (33, 44), (34, 35), (35, 38), (36, 37), (36, 39), (36, 45), (38, 40), (39, 41), (39, 46), (40, 41), (40, 42), (41, 43), (42, 43), (45, 46)])
me_floor_tle_cube_007.attributes.new('sharp_edge', 'BOOLEAN', 'EDGE').data.foreach_set('value', [ (min(e.vertices), max(e.vertices)) in _k for e in me_floor_tle_cube_007.edges])
_uv = me_floor_tle_cube_007.uv_layers.new(name='UVMap')
_uv.uv.foreach_set('vector', [0.8141, 0.4283, 0.8766, 0.4204, 0.9049, 0.4479, 0.8224, 0.4585, 0.8224, 0.4585, 0.9049, 0.4479, 0.9126, 0.4557, 0.8259, 0.4683, 0.9235, 0.4665, 0.8297, 0.4821, 0.8259, 0.4683, 0.9126, 0.4557, 0.6099, 0.4568, 0.7982, 0.4598, 0.8011, 0.47, 0.602, 0.466, 0.8039, 0.484, 0.8011, 0.47, 0.8135, 0.4693, 0.8168, 0.4834, 0.8168, 0.4834, 0.8135, 0.4693, 0.8259, 0.4683, 0.8297, 0.4821, 0.8021, 0.429, 0.8141, 0.4283, 0.8224, 0.4585, 0.8103, 0.4593, 0.8224, 0.4585, 0.8259, 0.4683, 0.8135, 0.4693, 0.8103, 0.4593, 0.8103, 0.4593, 0.8135, 0.4693, 0.8011, 0.47, 0.7982, 0.4598, 0.8141, 0.4283, 0.8021, 0.429, 0.7989, 0.4112, 0.8093, 0.4106, 0.8021, 0.429, 0.79, 0.4296, 0.7884, 0.4115, 0.7989, 0.4112, 0.79, 0.4296, 0.8021, 0.429, 0.8103, 0.4593, 0.7982, 0.4598, 0.8039, 0.484, 0.5963, 0.4797, 0.602, 0.466, 0.8011, 0.47, 0.79, 0.4296, 0.6452, 0.4247, 0.6627, 0.4104, 0.7884, 0.4115, 0.8766, 0.4204, 0.8141, 0.4283, 0.8093, 0.4106, 0.8631, 0.4056, 0.6099, 0.4568, 0.602, 0.466, 0.5938, 0.4637, 0.6021, 0.4547, 0.6452, 0.4247, 0.79, 0.4296, 0.7982, 0.4598, 0.6099, 0.4568, 0.651, 0.4083, 0.6452, 0.4247, 0.6099, 0.4568, 0.6021, 0.4547, 0.6452, 0.4247, 0.651, 0.4083, 0.6675, 0.397, 0.6627, 0.4104, 0.602, 0.466, 0.5963, 0.4797, 0.5816, 0.4765, 0.5896, 0.468, 0.8086, 0.3989, 0.7983, 0.3994, 0.7957, 0.3837, 0.8045, 0.3834, 0.7983, 0.3994, 0.7881, 0.3999, 0.7868, 0.3839, 0.7957, 0.3837, 0.7881, 0.3999, 0.684, 0.3949, 0.6924, 0.3873, 0.7868, 0.3839, 0.8514, 0.3943, 0.8086, 0.3989, 0.8045, 0.3834, 0.8388, 0.3818, 0.684, 0.3949, 0.6839, 0.3871, 0.696, 0.3758, 0.6924, 0.3873, 0.7881, 0.3999, 0.7983, 0.3994, 0.7989, 0.4112, 0.7884, 0.4115, 0.7983, 0.3994, 0.8086, 0.3989, 0.8093, 0.4106, 0.7989, 0.4112, 0.8086, 0.3989, 0.8514, 0.3943, 0.8631, 0.4056, 0.8093, 0.4106, 0.6839, 0.3871, 0.684, 0.3949, 0.6627, 0.4104, 0.6675, 0.397, 0.684, 0.3949, 0.7881, 0.3999, 0.7884, 0.4115, 0.6627, 0.4104, 0.8028, 0.3754, 0.8388, 0.381, 0.8388, 0.3818, 0.8045, 0.3834, 0.8028, 0.3754, 0.8045, 0.3834, 0.7957, 0.3837, 0.7951, 0.3636, 0.7951, 0.3636, 0.7957, 0.3837, 0.7868, 0.3839, 0.7871, 0.3636, 0.696, 0.3758, 0.7871, 0.3636, 0.7868, 0.3839, 0.6924, 0.3873])
me_floor_tle_cube_007.materials.append(mat_material_001)
me_floor_tle_cube_007.use_remesh_fix_poles = True
me_floor_tle_cube_007.use_remesh_preserve_attributes = False
me_floor_tle_cube_007.use_mirror_vertex_groups = False
me_floor_tle_cube_007.update()
me_floor_tle_cube_007.normals_split_custom_set([tuple(v) for v in zip(*[iter([-7.421e-05, 0.9955, -0.095, -5.593e-06, 0.9955, -0.09503, -5.593e-06, 0.9955, -0.09503, -5.816e-05, 0.9955, -0.09501, 0.0, 0.7039, -0.7103, 0.0, 0.7039, -0.7103, 0.0, 0.7039, -0.7103, 0.0, 0.7039, -0.7103, 0.0, 0.4406, -0.8977, 0.0, 0.4406, -0.8977, 0.0, 0.4406, -0.8977, 0.0, 0.4406, -0.8977, 0.0, 0.7039, -0.7103, 0.0, 0.7039, -0.7103, 0.0, 0.7039, -0.7103, 0.0, 0.7039, -0.7103, 0.0, 0.4406, -0.8977, 0.0, 0.4406, -0.8977, 0.0, 0.4406, -0.8977, 0.0, 0.4406, -0.8977, 0.0, 0.4406, -0.8977, 0.0, 0.4406, -0.8977, 0.0, 0.4406, -0.8977, 0.0, 0.4406, -0.8977, -0.0004412, 0.9955, -0.09496, -7.421e-05, 0.9955, -0.095, -5.816e-05, 0.9955, -0.09501, -0.003831, 0.9955, -0.09428, 0.0, 0.7039, -0.7103, 0.0, 0.7039, -0.7103, 0.0, 0.7039, -0.7103, 0.0, 0.7039, -0.7103, 0.0, 0.7039, -0.7103, 0.0, 0.7039, -0.7103, 0.0, 0.7039, -0.7103, 0.0, 0.7039, -0.7103, -8.564e-05, 0.7245, 0.6893, -0.005657, 0.7251, 0.6886, -0.0004278, 0.7247, 0.6891, -0.0001076, 0.7245, 0.6893, -0.005657, 0.7251, 0.6886, -0.0001357, 0.7252, 0.6886, -0.002859, 0.7249, 0.6889, -0.0004278, 0.7247, 0.6891, -0.003646, 0.9956, -0.09413, -0.0004412, 0.9955, -0.09496, -0.003831, 0.9955, -0.09428, -0.0002129, 0.9957, -0.09213, 0.0, 0.4406, -0.8977, 0.0, 0.4406, -0.8977, 0.0, 0.4406, -0.8977, 0.0, 0.4406, -0.8977, -0.0001357, 0.7252, 0.6886, 1.807e-05, 0.7248, 0.689, 1.807e-05, 0.7248, 0.689, -0.002859, 0.7249, 0.6889, -9.136e-06, 0.7245, 0.6893, -8.564e-05, 0.7245, 0.6893, -0.0001076, 0.7245, 0.6893, -9.136e-06, 0.7245, 0.6893, -0.4702, 0.8115, -0.3469, -0.4702, 0.8115, -0.3469, -0.4702, 0.8115, -0.3469, -0.4702, 0.8115, -0.3469, 7.71e-06, 0.9958, -0.09185, -0.003646, 0.9956, -0.09413, -0.0002129, 0.9957, -0.09213, 7.71e-06, 0.9958, -0.09185, -0.2178, 0.9628, 0.1598, -0.2178, 0.9628, 0.1598, -0.2178, 0.9628, 0.1598, -0.2178, 0.9628, 0.1598, 0.7595, 0.5365, -0.3679, 0.7595, 0.5365, -0.3679, 0.7595, 0.5365, -0.3679, 0.7595, 0.5365, -0.3679, -0.06514, 0.5081, -0.8588, -0.06514, 0.5081, -0.8588, -0.06514, 0.5081, -0.8588, -0.06514, 0.5081, -0.8588, -0.0001645, 0.7237, -0.6901, -0.005313, 0.7235, -0.6903, -0.0007463, 0.7241, -0.6897, -0.000201, 0.7237, -0.6901, -0.005313, 0.7235, -0.6903, -0.0001486, 0.7238, -0.69, -0.002694, 0.7233, -0.6905, -0.0007463, 0.7241, -0.6897, -0.0001486, 0.7238, -0.69, 5.369e-05, 0.7234, -0.6904, 5.369e-05, 0.7234, -0.6904, -0.002694, 0.7233, -0.6905, -4.742e-05, 0.7237, -0.6901, -0.0001645, 0.7237, -0.6901, -0.000201, 0.7237, -0.6901, -4.742e-05, 0.7237, -0.6901, -0.7867, 0.5006, 0.3613, -0.7867, 0.5006, 0.3613, -0.7867, 0.5006, 0.3613, -0.7867, 0.5006, 0.3613, -0.007956, 1.0, 0.0004044, -0.004153, 1.0, 0.0003946, -0.004153, 1.0, 0.0003946, -0.007956, 1.0, 0.0004044, -0.004153, 1.0, 0.0003946, -0.0001921, 1.0, 0.0002898, -0.0001921, 1.0, 0.0002898, -0.004153, 1.0, 0.0003946, -0.0001921, 1.0, 0.0002898, -3.527e-05, 1.0, 0.0001949, -3.527e-05, 1.0, 0.0001949, -0.0001921, 1.0, 0.0002898, -0.1652, 0.9693, 0.182, -0.1652, 0.9693, 0.182, -0.1652, 0.9693, 0.182, -0.1652, 0.9693, 0.182, 0.009112, 0.9954, -0.09579, 0.009112, 0.9954, -0.09579, 0.009112, 0.9954, -0.09579, 0.009112, 0.9954, -0.09579, -0.00168, 1.0, -0.00279, -0.001342, 1.0, -0.004332, -0.001342, 1.0, -0.004332, -0.0002421, 1.0, 0.0009958, -0.00168, 1.0, -0.00279, -0.0002421, 1.0, 0.0009958, -0.0002876, 1.0, 0.001423, -0.0001026, 1.0, 0.0008782, -0.07477, 0.9967, 0.03035, -0.07477, 0.9967, 0.03035, -0.07477, 0.9967, 0.03035, -0.07477, 0.9967, 0.03035, -0.01576, 0.9999, -0.001216, -0.0101, 0.9999, 0.01258, -0.01294, 0.9999, 0.004722, -0.01294, 0.9999, 0.004722])] * 3)])

# ---- objects
ob_floor_tle_cube_001 = bpy.data.objects.new('floor_tle_Cube.001', me_floor_tle_cube_001)
ob_floor_tle_cube_003 = bpy.data.objects.new('floor_tle_Cube.003', me_floor_tle_cube_006)
ob_floor_tle_cube_004 = bpy.data.objects.new('floor_tle_Cube.004', me_floor_tle_cube_007)

# ---- transforms, parenting, visibility, modifiers, constraints
ob_floor_tle_cube_001.location = (1.133, 1.113, -0.4394)
ob_floor_tle_cube_001.rotation_euler = (1.571, -0.0, 0.0)
ob_floor_tle_cube_001.lineart.crease_threshold = 0.0
ob_floor_tle_cube_003.location = (0.08588, 1.145, -0.4373)
ob_floor_tle_cube_003.rotation_euler = (1.571, -0.0, 0.0)
ob_floor_tle_cube_003.lineart.crease_threshold = 0.0
ob_floor_tle_cube_004.location = (0.5665, 1.838, -0.4323)
ob_floor_tle_cube_004.rotation_euler = (1.571, -0.0, 0.0)
ob_floor_tle_cube_004.lineart.crease_threshold = 0.0

# ---- collection membership
col_collection.objects.link(ob_floor_tle_cube_001)
col_collection.objects.link(ob_floor_tle_cube_003)
col_collection.objects.link(ob_floor_tle_cube_004)

# ---- scene / render settings (as saved in the file)
scene.frame_start = 1; scene.frame_end = 250; scene.frame_set(0)
scene.render.engine = 'BLENDER_EEVEE_NEXT'
scene.cycles.use_denoising = False
scene.cycles.samples = 128
scene.cycles.sampling_pattern = 'TABULATED_SOBOL'
scene.cycles.use_adaptive_sampling = False
scene.cycles.use_light_tree = False
scene.view_settings.view_transform = 'Filmic'
bpy.context.view_layer.update()

# ---- added for rendering (the .blend has no active camera and no usable light): camera, sun
cam_auto = bpy.data.cameras.new('AutoCamera')
cam_auto.lens = 50.0
cam_auto.sensor_width = 36.0
cam_auto.clip_end = 1000.0
ob_auto_camera = bpy.data.objects.new('AutoCamera', cam_auto)
scene.collection.objects.link(ob_auto_camera)
ob_auto_camera.location = (3.12452, -2.05258, 1.64748)
ob_auto_camera.rotation_euler = (1.09748, -7.21219e-08, 0.694738)
scene.camera = ob_auto_camera
light_auto_sun = bpy.data.lights.new('AutoSun', 'SUN')
light_auto_sun.energy = 3.0
light_auto_sun.angle = 0.0523599
ob_auto_sun = bpy.data.objects.new('AutoSun', light_auto_sun)
scene.collection.objects.link(ob_auto_sun)
ob_auto_sun.rotation_euler = (0.872665, 0.174533, 0.523599)
bpy.context.view_layer.update()
